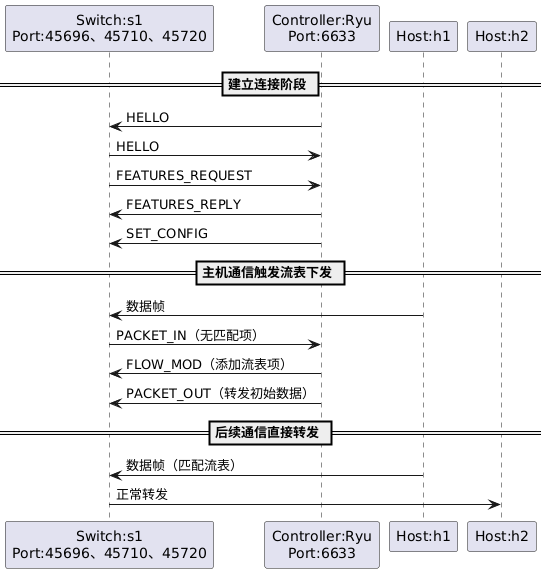

The diagram above was rendered by PlantUML. Its source (embedded in the PNG):
@startuml
participant “Switch:s1\nPort:45696、45710、45720” as s1
participant "Controller:Ryu\nPort:6633" as Ryu
participant “Host:h1” as h1
participant “Host:h2” as h2

== 建立连接阶段 ==
Ryu -> s1 : HELLO
s1 -> Ryu : HELLO
s1 -> Ryu : FEATURES_REQUEST
Ryu -> s1 : FEATURES_REPLY
Ryu -> s1 : SET_CONFIG

== 主机通信触发流表下发 ==
h1 -> s1 : 数据帧
s1 -> Ryu : PACKET_IN（无匹配项）
Ryu -> s1 : FLOW_MOD（添加流表项）
Ryu -> s1 : PACKET_OUT（转发初始数据）

== 后续通信直接转发 ==
h1 -> s1 : 数据帧（匹配流表）
s1 -> h2 : 正常转发
@enduml